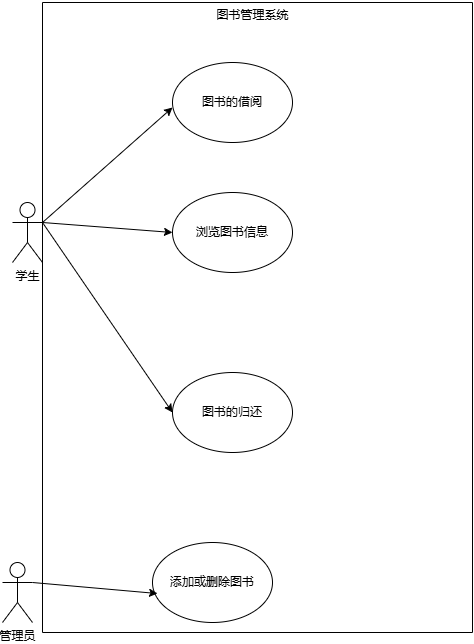

The diagram above was exported from draw.io. Its source (the exported page's mxGraphModel, read from the mxfile embedded in the PNG):
<mxGraphModel dx="831" dy="758" grid="1" gridSize="10" guides="1" tooltips="1" connect="1" arrows="1" fold="1" page="1" pageScale="1" pageWidth="827" pageHeight="1169" math="0" shadow="0">
  <root>
    <mxCell id="0" />
    <mxCell id="1" parent="0" />
    <mxCell id="oeNz9ar3aOrnZZ_E9f_--16" style="rounded=0;orthogonalLoop=1;jettySize=auto;html=1;exitX=1;exitY=0.3333333333333333;exitDx=0;exitDy=0;exitPerimeter=0;entryX=1;entryY=0.5;entryDx=0;entryDy=0;" edge="1" parent="1" source="oeNz9ar3aOrnZZ_E9f_--1" target="oeNz9ar3aOrnZZ_E9f_--5">
      <mxGeometry relative="1" as="geometry" />
    </mxCell>
    <mxCell id="oeNz9ar3aOrnZZ_E9f_--17" style="rounded=0;orthogonalLoop=1;jettySize=auto;html=1;exitX=1;exitY=0.3333333333333333;exitDx=0;exitDy=0;exitPerimeter=0;entryX=0;entryY=0.5;entryDx=0;entryDy=0;" edge="1" parent="1" source="oeNz9ar3aOrnZZ_E9f_--1" target="oeNz9ar3aOrnZZ_E9f_--3">
      <mxGeometry relative="1" as="geometry" />
    </mxCell>
    <mxCell id="oeNz9ar3aOrnZZ_E9f_--18" style="rounded=0;orthogonalLoop=1;jettySize=auto;html=1;exitX=1;exitY=0.3333333333333333;exitDx=0;exitDy=0;exitPerimeter=0;entryX=0;entryY=0.5;entryDx=0;entryDy=0;" edge="1" parent="1" source="oeNz9ar3aOrnZZ_E9f_--1" target="oeNz9ar3aOrnZZ_E9f_--7">
      <mxGeometry relative="1" as="geometry" />
    </mxCell>
    <mxCell id="oeNz9ar3aOrnZZ_E9f_--1" value="学生" style="shape=umlActor;verticalLabelPosition=bottom;verticalAlign=top;html=1;outlineConnect=0;" vertex="1" parent="1">
      <mxGeometry x="30" y="270" width="30" height="60" as="geometry" />
    </mxCell>
    <mxCell id="oeNz9ar3aOrnZZ_E9f_--2" value="图书的借阅" style="ellipse;whiteSpace=wrap;html=1;" vertex="1" parent="1">
      <mxGeometry x="190" y="130" width="120" height="80" as="geometry" />
    </mxCell>
    <mxCell id="oeNz9ar3aOrnZZ_E9f_--3" value="浏览图书信息" style="ellipse;whiteSpace=wrap;html=1;" vertex="1" parent="1">
      <mxGeometry x="190" y="260" width="120" height="80" as="geometry" />
    </mxCell>
    <mxCell id="oeNz9ar3aOrnZZ_E9f_--5" value="" style="whiteSpace=wrap;html=1;aspect=fixed;opacity=0;" vertex="1" parent="1">
      <mxGeometry x="140" y="150" width="50" height="50" as="geometry" />
    </mxCell>
    <mxCell id="oeNz9ar3aOrnZZ_E9f_--7" value="图书的归还" style="ellipse;whiteSpace=wrap;html=1;" vertex="1" parent="1">
      <mxGeometry x="190" y="440" width="120" height="80" as="geometry" />
    </mxCell>
    <mxCell id="oeNz9ar3aOrnZZ_E9f_--11" value="添加或删除图书" style="ellipse;whiteSpace=wrap;html=1;" vertex="1" parent="1">
      <mxGeometry x="170" y="610" width="120" height="80" as="geometry" />
    </mxCell>
    <mxCell id="oeNz9ar3aOrnZZ_E9f_--19" style="rounded=0;orthogonalLoop=1;jettySize=auto;html=1;exitX=1;exitY=0.3333333333333333;exitDx=0;exitDy=0;exitPerimeter=0;entryX=0.042;entryY=0.638;entryDx=0;entryDy=0;entryPerimeter=0;" edge="1" parent="1" target="oeNz9ar3aOrnZZ_E9f_--11">
      <mxGeometry relative="1" as="geometry">
        <mxPoint x="50" y="650" as="sourcePoint" />
      </mxGeometry>
    </mxCell>
    <mxCell id="oeNz9ar3aOrnZZ_E9f_--23" value="管理员" style="shape=umlActor;verticalLabelPosition=bottom;verticalAlign=top;html=1;outlineConnect=0;" vertex="1" parent="1">
      <mxGeometry x="20" y="630" width="30" height="60" as="geometry" />
    </mxCell>
    <mxCell id="oeNz9ar3aOrnZZ_E9f_--25" value="" style="swimlane;startSize=0;" vertex="1" parent="1">
      <mxGeometry x="60" y="70" width="430" height="630" as="geometry" />
    </mxCell>
    <mxCell id="oeNz9ar3aOrnZZ_E9f_--26" value="图书管理系统" style="text;html=1;align=center;verticalAlign=middle;resizable=0;points=[];autosize=1;strokeColor=none;fillColor=none;" vertex="1" parent="1">
      <mxGeometry x="220" y="68" width="100" height="30" as="geometry" />
    </mxCell>
  </root>
</mxGraphModel>